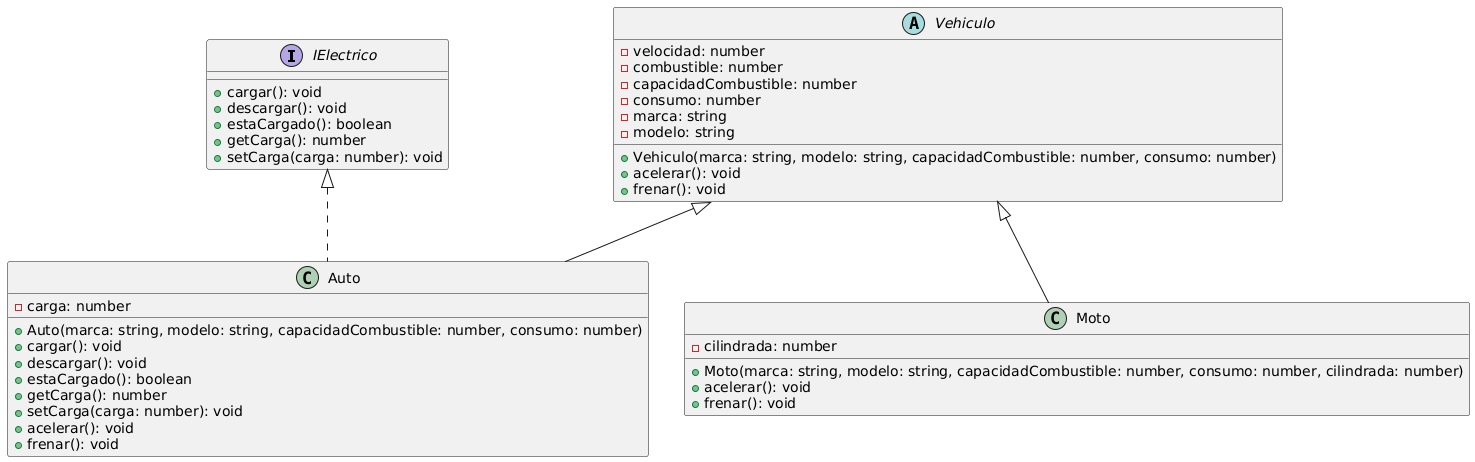

The diagram above was rendered by PlantUML. Its source (embedded in the PNG):
@startuml
interface IElectrico {
  +cargar(): void
  +descargar(): void
  +estaCargado(): boolean
  +getCarga(): number
  +setCarga(carga: number): void
}

abstract class Vehiculo {
  - velocidad: number
  - combustible: number
  - capacidadCombustible: number
  - consumo: number
  - marca: string
  - modelo: string
  + Vehiculo(marca: string, modelo: string, capacidadCombustible: number, consumo: number)
  + acelerar(): void
  + frenar(): void
}

class Auto {
  - carga: number
  + Auto(marca: string, modelo: string, capacidadCombustible: number, consumo: number)
  + cargar(): void
  + descargar(): void
  + estaCargado(): boolean
  + getCarga(): number
  + setCarga(carga: number): void
  + acelerar(): void
  + frenar(): void
}

class Moto {
  - cilindrada: number
  + Moto(marca: string, modelo: string, capacidadCombustible: number, consumo: number, cilindrada: number)
  + acelerar(): void
  + frenar(): void
}

Vehiculo <|-- Auto
Vehiculo <|-- Moto
IElectrico <|.. Auto
@enduml